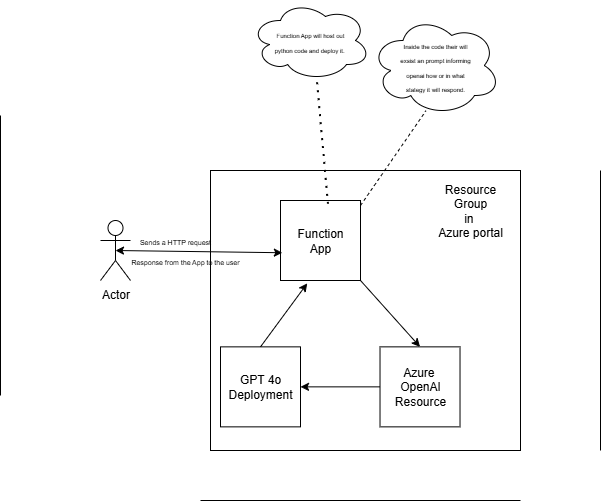

The diagram above was exported from draw.io. Its source (the exported page's mxGraphModel, read from the mxfile embedded in the PNG):
<mxGraphModel dx="1884" dy="1636" grid="1" gridSize="10" guides="1" tooltips="1" connect="1" arrows="1" fold="1" page="1" pageScale="1" pageWidth="850" pageHeight="1100" math="0" shadow="0">
  <root>
    <mxCell id="0" />
    <mxCell id="1" parent="0" />
    <mxCell id="FAOlgzgWVXxPOfiCO-WQ-52" value="" style="rounded=0;whiteSpace=wrap;html=1;" vertex="1" parent="1">
      <mxGeometry x="90" y="110" width="310" height="280" as="geometry" />
    </mxCell>
    <mxCell id="FAOlgzgWVXxPOfiCO-WQ-1" value="Actor" style="shape=umlActor;verticalLabelPosition=bottom;verticalAlign=top;html=1;outlineConnect=0;labelBackgroundColor=none;" vertex="1" parent="1">
      <mxGeometry x="-20" y="160" width="30" height="60" as="geometry" />
    </mxCell>
    <mxCell id="FAOlgzgWVXxPOfiCO-WQ-14" value="" style="endArrow=classic;html=1;rounded=0;exitX=1;exitY=1;exitDx=0;exitDy=0;" edge="1" parent="1" source="FAOlgzgWVXxPOfiCO-WQ-35">
      <mxGeometry width="50" height="50" relative="1" as="geometry">
        <mxPoint x="299.52" y="226.36" as="sourcePoint" />
        <mxPoint x="299.52" y="286.36" as="targetPoint" />
      </mxGeometry>
    </mxCell>
    <mxCell id="FAOlgzgWVXxPOfiCO-WQ-15" value="" style="whiteSpace=wrap;html=1;aspect=fixed;" vertex="1" parent="1">
      <mxGeometry x="259.52" y="286.36" width="80" height="80" as="geometry" />
    </mxCell>
    <mxCell id="FAOlgzgWVXxPOfiCO-WQ-17" value="Azure&amp;nbsp;&lt;br&gt;OpenAI&lt;br&gt;Resource" style="text;html=1;align=center;verticalAlign=middle;whiteSpace=wrap;rounded=0;" vertex="1" parent="1">
      <mxGeometry x="269.52" y="311.36" width="60" height="30" as="geometry" />
    </mxCell>
    <mxCell id="FAOlgzgWVXxPOfiCO-WQ-22" value="" style="ellipse;shape=cloud;whiteSpace=wrap;html=1;" vertex="1" parent="1">
      <mxGeometry x="250" y="-45" width="130" height="100" as="geometry" />
    </mxCell>
    <mxCell id="FAOlgzgWVXxPOfiCO-WQ-24" value="" style="endArrow=none;dashed=1;html=1;rounded=0;entryX=0.427;entryY=0.952;entryDx=0;entryDy=0;entryPerimeter=0;exitX=0.75;exitY=0;exitDx=0;exitDy=0;" edge="1" parent="1" target="FAOlgzgWVXxPOfiCO-WQ-22">
      <mxGeometry width="50" height="50" relative="1" as="geometry">
        <mxPoint x="240" y="145" as="sourcePoint" />
        <mxPoint x="285" y="95" as="targetPoint" />
      </mxGeometry>
    </mxCell>
    <mxCell id="FAOlgzgWVXxPOfiCO-WQ-25" value="&lt;font style=&quot;font-size: 6px;&quot;&gt;Inside the code their will exsist an prompt informing openai how or in what stategy it will respond.&lt;/font&gt;" style="text;html=1;align=center;verticalAlign=middle;whiteSpace=wrap;rounded=0;" vertex="1" parent="1">
      <mxGeometry x="275" y="-10" width="80" height="30" as="geometry" />
    </mxCell>
    <mxCell id="FAOlgzgWVXxPOfiCO-WQ-29" value="&lt;font style=&quot;font-size: 7px;&quot;&gt;Sends a HTTP request&lt;/font&gt;" style="text;html=1;align=center;verticalAlign=middle;whiteSpace=wrap;rounded=0;" vertex="1" parent="1">
      <mxGeometry x="10" y="175" width="90" height="10" as="geometry" />
    </mxCell>
    <mxCell id="FAOlgzgWVXxPOfiCO-WQ-35" value="" style="whiteSpace=wrap;html=1;aspect=fixed;" vertex="1" parent="1">
      <mxGeometry x="160" y="140" width="80" height="80" as="geometry" />
    </mxCell>
    <mxCell id="FAOlgzgWVXxPOfiCO-WQ-36" value="Function App" style="text;html=1;align=center;verticalAlign=middle;whiteSpace=wrap;rounded=0;" vertex="1" parent="1">
      <mxGeometry x="170" y="165" width="60" height="30" as="geometry" />
    </mxCell>
    <mxCell id="FAOlgzgWVXxPOfiCO-WQ-38" value="" style="endArrow=none;dashed=1;html=1;dashPattern=1 3;strokeWidth=2;rounded=0;exitX=0.593;exitY=0.041;exitDx=0;exitDy=0;exitPerimeter=0;entryX=0.55;entryY=0.95;entryDx=0;entryDy=0;entryPerimeter=0;" edge="1" parent="1" source="FAOlgzgWVXxPOfiCO-WQ-35" target="FAOlgzgWVXxPOfiCO-WQ-39">
      <mxGeometry width="50" height="50" relative="1" as="geometry">
        <mxPoint x="210" y="135" as="sourcePoint" />
        <mxPoint x="210" y="75" as="targetPoint" />
      </mxGeometry>
    </mxCell>
    <mxCell id="FAOlgzgWVXxPOfiCO-WQ-39" value="" style="ellipse;shape=cloud;whiteSpace=wrap;html=1;" vertex="1" parent="1">
      <mxGeometry x="130" y="-60" width="120" height="80" as="geometry" />
    </mxCell>
    <mxCell id="FAOlgzgWVXxPOfiCO-WQ-40" value="&lt;font style=&quot;font-size: 6px;&quot;&gt;Function App will host out python code and deploy it.&amp;nbsp;&lt;/font&gt;" style="text;html=1;align=center;verticalAlign=middle;whiteSpace=wrap;rounded=0;" vertex="1" parent="1">
      <mxGeometry x="150" y="-35" width="80" height="30" as="geometry" />
    </mxCell>
    <mxCell id="FAOlgzgWVXxPOfiCO-WQ-41" value="" style="endArrow=classic;html=1;rounded=0;exitX=0;exitY=0.5;exitDx=0;exitDy=0;entryX=1;entryY=0.5;entryDx=0;entryDy=0;" edge="1" parent="1" source="FAOlgzgWVXxPOfiCO-WQ-15" target="FAOlgzgWVXxPOfiCO-WQ-42">
      <mxGeometry width="50" height="50" relative="1" as="geometry">
        <mxPoint x="150" y="351.36" as="sourcePoint" />
        <mxPoint x="190" y="326" as="targetPoint" />
      </mxGeometry>
    </mxCell>
    <mxCell id="FAOlgzgWVXxPOfiCO-WQ-42" value="" style="whiteSpace=wrap;html=1;aspect=fixed;" vertex="1" parent="1">
      <mxGeometry x="100" y="286.36" width="80" height="80" as="geometry" />
    </mxCell>
    <mxCell id="FAOlgzgWVXxPOfiCO-WQ-43" value="GPT 4o&lt;br&gt;Deployment" style="text;html=1;align=center;verticalAlign=middle;whiteSpace=wrap;rounded=0;" vertex="1" parent="1">
      <mxGeometry x="110" y="311.36" width="60" height="30" as="geometry" />
    </mxCell>
    <mxCell id="FAOlgzgWVXxPOfiCO-WQ-44" value="" style="endArrow=classic;html=1;rounded=0;entryX=0.334;entryY=1.036;entryDx=0;entryDy=0;entryPerimeter=0;exitX=0.5;exitY=0;exitDx=0;exitDy=0;" edge="1" parent="1" source="FAOlgzgWVXxPOfiCO-WQ-42" target="FAOlgzgWVXxPOfiCO-WQ-35">
      <mxGeometry width="50" height="50" relative="1" as="geometry">
        <mxPoint x="140" y="286.36" as="sourcePoint" />
        <mxPoint x="190" y="236.36" as="targetPoint" />
      </mxGeometry>
    </mxCell>
    <mxCell id="FAOlgzgWVXxPOfiCO-WQ-45" value="" style="endArrow=classic;startArrow=classic;html=1;rounded=0;entryX=0.5;entryY=0.5;entryDx=0;entryDy=0;entryPerimeter=0;exitX=0.023;exitY=0.653;exitDx=0;exitDy=0;exitPerimeter=0;" edge="1" parent="1" source="FAOlgzgWVXxPOfiCO-WQ-35" target="FAOlgzgWVXxPOfiCO-WQ-1">
      <mxGeometry width="50" height="50" relative="1" as="geometry">
        <mxPoint x="220" y="210" as="sourcePoint" />
        <mxPoint x="270" y="160" as="targetPoint" />
      </mxGeometry>
    </mxCell>
    <mxCell id="FAOlgzgWVXxPOfiCO-WQ-54" value="Resource Group&lt;div&gt;in&amp;nbsp;&lt;br&gt;Azure portal&lt;/div&gt;" style="text;html=1;align=center;verticalAlign=middle;whiteSpace=wrap;rounded=0;" vertex="1" parent="1">
      <mxGeometry x="310" y="135" width="80" height="30" as="geometry" />
    </mxCell>
    <mxCell id="FAOlgzgWVXxPOfiCO-WQ-56" value="&lt;font style=&quot;font-size: 7px;&quot;&gt;Response from the App to the user&lt;/font&gt;" style="text;html=1;align=center;verticalAlign=middle;whiteSpace=wrap;rounded=0;" vertex="1" parent="1">
      <mxGeometry y="195" width="130" height="10" as="geometry" />
    </mxCell>
    <mxCell id="FAOlgzgWVXxPOfiCO-WQ-60" value="" style="endArrow=none;html=1;rounded=0;" edge="1" parent="1">
      <mxGeometry width="50" height="50" relative="1" as="geometry">
        <mxPoint x="480" y="390" as="sourcePoint" />
        <mxPoint x="480" y="110" as="targetPoint" />
      </mxGeometry>
    </mxCell>
    <mxCell id="FAOlgzgWVXxPOfiCO-WQ-61" value="" style="endArrow=none;html=1;rounded=0;" edge="1" parent="1">
      <mxGeometry width="50" height="50" relative="1" as="geometry">
        <mxPoint x="80" y="440" as="sourcePoint" />
        <mxPoint x="400" y="440" as="targetPoint" />
      </mxGeometry>
    </mxCell>
    <mxCell id="FAOlgzgWVXxPOfiCO-WQ-62" value="" style="endArrow=none;html=1;rounded=0;" edge="1" parent="1">
      <mxGeometry width="50" height="50" relative="1" as="geometry">
        <mxPoint x="-120" y="335" as="sourcePoint" />
        <mxPoint x="-120" y="55" as="targetPoint" />
      </mxGeometry>
    </mxCell>
  </root>
</mxGraphModel>